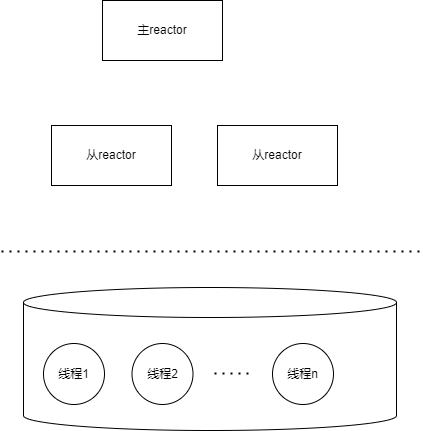

The diagram above was exported from draw.io. Its source (the exported page's mxGraphModel, read from the mxfile embedded in the PNG):
<mxGraphModel dx="1426" dy="785" grid="0" gridSize="10" guides="1" tooltips="1" connect="1" arrows="1" fold="1" page="1" pageScale="1" pageWidth="827" pageHeight="1169" background="#ffffff" math="0" shadow="0">
  <root>
    <mxCell id="0" />
    <mxCell id="1" parent="0" />
    <mxCell id="fZr20-LORBbpRhAzV5Hu-1" value="主reactor" style="rounded=0;whiteSpace=wrap;html=1;" vertex="1" parent="1">
      <mxGeometry x="285" y="245" width="120" height="60" as="geometry" />
    </mxCell>
    <mxCell id="fZr20-LORBbpRhAzV5Hu-2" value="从reactor" style="rounded=0;whiteSpace=wrap;html=1;" vertex="1" parent="1">
      <mxGeometry x="400" y="370" width="120" height="60" as="geometry" />
    </mxCell>
    <mxCell id="fZr20-LORBbpRhAzV5Hu-3" value="" style="endArrow=none;dashed=1;html=1;dashPattern=1 3;strokeWidth=2;rounded=0;" edge="1" parent="1">
      <mxGeometry width="50" height="50" relative="1" as="geometry">
        <mxPoint x="184" y="496" as="sourcePoint" />
        <mxPoint x="604" y="496" as="targetPoint" />
      </mxGeometry>
    </mxCell>
    <mxCell id="fZr20-LORBbpRhAzV5Hu-4" value="从reactor" style="rounded=0;whiteSpace=wrap;html=1;" vertex="1" parent="1">
      <mxGeometry x="234" y="370" width="120" height="60" as="geometry" />
    </mxCell>
    <mxCell id="fZr20-LORBbpRhAzV5Hu-5" value="" style="shape=cylinder3;whiteSpace=wrap;html=1;boundedLbl=1;backgroundOutline=1;size=15;" vertex="1" parent="1">
      <mxGeometry x="206" y="532" width="373" height="143" as="geometry" />
    </mxCell>
    <mxCell id="fZr20-LORBbpRhAzV5Hu-6" value="线程1" style="ellipse;whiteSpace=wrap;html=1;aspect=fixed;" vertex="1" parent="1">
      <mxGeometry x="226" y="588" width="61" height="61" as="geometry" />
    </mxCell>
    <mxCell id="fZr20-LORBbpRhAzV5Hu-7" value="线程2" style="ellipse;whiteSpace=wrap;html=1;aspect=fixed;" vertex="1" parent="1">
      <mxGeometry x="314.5" y="588" width="61" height="61" as="geometry" />
    </mxCell>
    <mxCell id="fZr20-LORBbpRhAzV5Hu-8" value="线程n" style="ellipse;whiteSpace=wrap;html=1;aspect=fixed;" vertex="1" parent="1">
      <mxGeometry x="455" y="588" width="61" height="61" as="geometry" />
    </mxCell>
    <mxCell id="fZr20-LORBbpRhAzV5Hu-9" value="" style="endArrow=none;dashed=1;html=1;dashPattern=1 3;strokeWidth=2;rounded=0;entryX=0.609;entryY=0.601;entryDx=0;entryDy=0;entryPerimeter=0;" edge="1" parent="1" target="fZr20-LORBbpRhAzV5Hu-5">
      <mxGeometry width="50" height="50" relative="1" as="geometry">
        <mxPoint x="397" y="618" as="sourcePoint" />
        <mxPoint x="421" y="618" as="targetPoint" />
      </mxGeometry>
    </mxCell>
  </root>
</mxGraphModel>